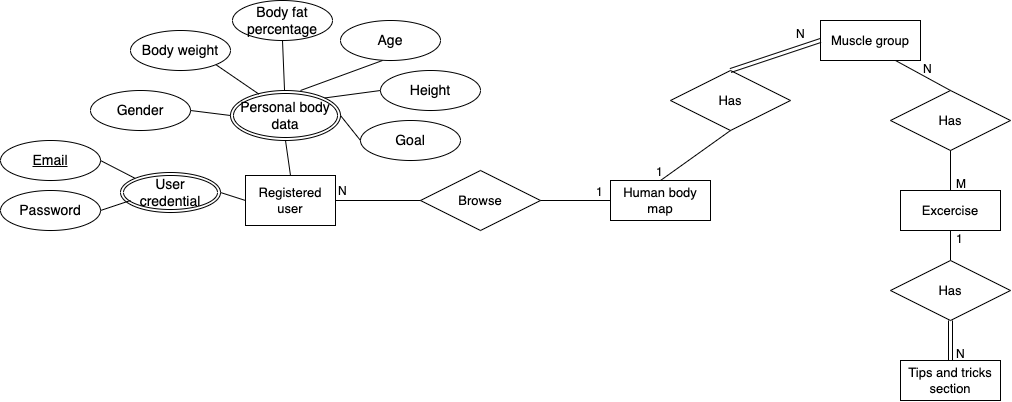

The diagram above was exported from draw.io. Its source (the exported page's mxGraphModel, read from the mxfile embedded in the PNG):
<mxGraphModel dx="2451" dy="-169" grid="1" gridSize="10" guides="1" tooltips="1" connect="1" arrows="1" fold="1" page="1" pageScale="1" pageWidth="1100" pageHeight="850" math="0" shadow="0" extFonts="Permanent Marker^https://fonts.googleapis.com/css?family=Permanent+Marker">
  <root>
    <mxCell id="0" />
    <mxCell id="1" parent="0" />
    <mxCell id="2O5h26AHGBX89Wbcw07T-7" value="Registered user" style="rounded=0;whiteSpace=wrap;html=1;fontSize=13;" parent="1" vertex="1">
      <mxGeometry x="-823" y="1255" width="90" height="50" as="geometry" />
    </mxCell>
    <mxCell id="2O5h26AHGBX89Wbcw07T-16" value="Personal body data" style="ellipse;shape=doubleEllipse;margin=3;whiteSpace=wrap;html=1;align=center;fontSize=14;" parent="1" vertex="1">
      <mxGeometry x="-838" y="1170" width="110" height="50" as="geometry" />
    </mxCell>
    <mxCell id="2O5h26AHGBX89Wbcw07T-17" value="Gender" style="ellipse;whiteSpace=wrap;html=1;align=center;fontSize=14;" parent="1" vertex="1">
      <mxGeometry x="-978" y="1170" width="100" height="40" as="geometry" />
    </mxCell>
    <mxCell id="2O5h26AHGBX89Wbcw07T-18" value="Body weight" style="ellipse;whiteSpace=wrap;html=1;align=center;fontSize=14;" parent="1" vertex="1">
      <mxGeometry x="-938" y="1110" width="100" height="40" as="geometry" />
    </mxCell>
    <mxCell id="2O5h26AHGBX89Wbcw07T-19" value="Body fat percentage" style="ellipse;whiteSpace=wrap;html=1;align=center;fontSize=14;" parent="1" vertex="1">
      <mxGeometry x="-836" y="1080" width="100" height="40" as="geometry" />
    </mxCell>
    <mxCell id="2O5h26AHGBX89Wbcw07T-20" value="Age" style="ellipse;whiteSpace=wrap;html=1;align=center;fontSize=14;" parent="1" vertex="1">
      <mxGeometry x="-728" y="1100" width="100" height="40" as="geometry" />
    </mxCell>
    <mxCell id="2O5h26AHGBX89Wbcw07T-21" value="Height" style="ellipse;whiteSpace=wrap;html=1;align=center;fontSize=14;" parent="1" vertex="1">
      <mxGeometry x="-688" y="1150" width="100" height="40" as="geometry" />
    </mxCell>
    <mxCell id="2O5h26AHGBX89Wbcw07T-22" value="Goal" style="ellipse;whiteSpace=wrap;html=1;align=center;fontSize=14;" parent="1" vertex="1">
      <mxGeometry x="-708" y="1200" width="100" height="40" as="geometry" />
    </mxCell>
    <mxCell id="2O5h26AHGBX89Wbcw07T-23" value="" style="endArrow=none;html=1;rounded=0;fontSize=14;exitX=1;exitY=0.5;exitDx=0;exitDy=0;entryX=0;entryY=0.5;entryDx=0;entryDy=0;" parent="1" source="2O5h26AHGBX89Wbcw07T-17" target="2O5h26AHGBX89Wbcw07T-16" edge="1">
      <mxGeometry width="50" height="50" relative="1" as="geometry">
        <mxPoint x="-748" y="1230" as="sourcePoint" />
        <mxPoint x="-698" y="1180" as="targetPoint" />
      </mxGeometry>
    </mxCell>
    <mxCell id="2O5h26AHGBX89Wbcw07T-24" value="" style="endArrow=none;html=1;rounded=0;fontSize=14;entryX=0.26;entryY=0.075;entryDx=0;entryDy=0;entryPerimeter=0;exitX=1;exitY=1;exitDx=0;exitDy=0;" parent="1" target="2O5h26AHGBX89Wbcw07T-16" edge="1" source="2O5h26AHGBX89Wbcw07T-18">
      <mxGeometry width="50" height="50" relative="1" as="geometry">
        <mxPoint x="-848" y="1140" as="sourcePoint" />
        <mxPoint x="-798" y="1132" as="targetPoint" />
      </mxGeometry>
    </mxCell>
    <mxCell id="2O5h26AHGBX89Wbcw07T-25" value="" style="endArrow=none;html=1;rounded=0;fontSize=14;exitX=0.5;exitY=1;exitDx=0;exitDy=0;" parent="1" source="2O5h26AHGBX89Wbcw07T-19" target="2O5h26AHGBX89Wbcw07T-16" edge="1">
      <mxGeometry width="50" height="50" relative="1" as="geometry">
        <mxPoint x="-840" y="1100" as="sourcePoint" />
        <mxPoint x="-788" y="1139" as="targetPoint" />
      </mxGeometry>
    </mxCell>
    <mxCell id="2O5h26AHGBX89Wbcw07T-26" value="" style="endArrow=none;html=1;rounded=0;fontSize=14;exitX=0.42;exitY=1;exitDx=0;exitDy=0;exitPerimeter=0;" parent="1" source="2O5h26AHGBX89Wbcw07T-20" edge="1">
      <mxGeometry width="50" height="50" relative="1" as="geometry">
        <mxPoint x="-792.6446609406726" y="1104.142135623731" as="sourcePoint" />
        <mxPoint x="-768" y="1170" as="targetPoint" />
      </mxGeometry>
    </mxCell>
    <mxCell id="2O5h26AHGBX89Wbcw07T-27" value="" style="endArrow=none;html=1;rounded=0;fontSize=14;exitX=0;exitY=0.5;exitDx=0;exitDy=0;entryX=1;entryY=0;entryDx=0;entryDy=0;" parent="1" source="2O5h26AHGBX89Wbcw07T-21" target="2O5h26AHGBX89Wbcw07T-16" edge="1">
      <mxGeometry width="50" height="50" relative="1" as="geometry">
        <mxPoint x="-716" y="1110" as="sourcePoint" />
        <mxPoint x="-758" y="1180" as="targetPoint" />
      </mxGeometry>
    </mxCell>
    <mxCell id="2O5h26AHGBX89Wbcw07T-28" value="" style="endArrow=none;html=1;rounded=0;fontSize=14;exitX=0;exitY=0.5;exitDx=0;exitDy=0;entryX=1;entryY=0.5;entryDx=0;entryDy=0;" parent="1" source="2O5h26AHGBX89Wbcw07T-22" target="2O5h26AHGBX89Wbcw07T-16" edge="1">
      <mxGeometry width="50" height="50" relative="1" as="geometry">
        <mxPoint x="-673.3553390593274" y="1154.142135623731" as="sourcePoint" />
        <mxPoint x="-732.6446609406726" y="1185.857864376269" as="targetPoint" />
      </mxGeometry>
    </mxCell>
    <mxCell id="2O5h26AHGBX89Wbcw07T-29" value="" style="endArrow=none;html=1;rounded=0;entryX=0.5;entryY=1;entryDx=0;entryDy=0;fontSize=13;exitX=0.5;exitY=0;exitDx=0;exitDy=0;" parent="1" source="2O5h26AHGBX89Wbcw07T-7" target="2O5h26AHGBX89Wbcw07T-16" edge="1">
      <mxGeometry width="50" height="50" relative="1" as="geometry">
        <mxPoint x="-728" y="1220" as="sourcePoint" />
        <mxPoint x="-760.5" y="1280" as="targetPoint" />
      </mxGeometry>
    </mxCell>
    <mxCell id="2O5h26AHGBX89Wbcw07T-30" value="Human body map" style="whiteSpace=wrap;html=1;align=center;fontSize=13;" parent="1" vertex="1">
      <mxGeometry x="-458" y="1260" width="100" height="40" as="geometry" />
    </mxCell>
    <mxCell id="2O5h26AHGBX89Wbcw07T-31" value="Browse" style="shape=rhombus;perimeter=rhombusPerimeter;whiteSpace=wrap;html=1;align=center;fontSize=13;" parent="1" vertex="1">
      <mxGeometry x="-648" y="1250" width="120" height="60" as="geometry" />
    </mxCell>
    <mxCell id="2O5h26AHGBX89Wbcw07T-35" value="" style="endArrow=none;html=1;rounded=0;fontSize=14;exitX=0;exitY=0.5;exitDx=0;exitDy=0;entryX=1;entryY=0.5;entryDx=0;entryDy=0;" parent="1" source="2O5h26AHGBX89Wbcw07T-31" target="2O5h26AHGBX89Wbcw07T-7" edge="1">
      <mxGeometry width="50" height="50" relative="1" as="geometry">
        <mxPoint x="-648" y="1200" as="sourcePoint" />
        <mxPoint x="-688" y="1250" as="targetPoint" />
      </mxGeometry>
    </mxCell>
    <mxCell id="2O5h26AHGBX89Wbcw07T-36" value="" style="endArrow=none;html=1;rounded=0;fontSize=14;exitX=0;exitY=0.5;exitDx=0;exitDy=0;entryX=1;entryY=0.5;entryDx=0;entryDy=0;" parent="1" source="2O5h26AHGBX89Wbcw07T-30" target="2O5h26AHGBX89Wbcw07T-31" edge="1">
      <mxGeometry width="50" height="50" relative="1" as="geometry">
        <mxPoint x="-638" y="1290" as="sourcePoint" />
        <mxPoint x="-718" y="1265" as="targetPoint" />
      </mxGeometry>
    </mxCell>
    <mxCell id="2O5h26AHGBX89Wbcw07T-37" value="Has" style="shape=rhombus;perimeter=rhombusPerimeter;whiteSpace=wrap;html=1;align=center;fontSize=13;" parent="1" vertex="1">
      <mxGeometry x="-398" y="1150" width="120" height="60" as="geometry" />
    </mxCell>
    <mxCell id="2O5h26AHGBX89Wbcw07T-38" value="" style="endArrow=none;html=1;rounded=0;fontSize=14;exitX=0.5;exitY=0;exitDx=0;exitDy=0;entryX=0.5;entryY=1;entryDx=0;entryDy=0;" parent="1" source="2O5h26AHGBX89Wbcw07T-30" target="2O5h26AHGBX89Wbcw07T-37" edge="1">
      <mxGeometry width="50" height="50" relative="1" as="geometry">
        <mxPoint x="-448" y="1290" as="sourcePoint" />
        <mxPoint x="-518" y="1290" as="targetPoint" />
      </mxGeometry>
    </mxCell>
    <mxCell id="2O5h26AHGBX89Wbcw07T-39" value="Muscle group" style="whiteSpace=wrap;html=1;align=center;fontSize=13;" parent="1" vertex="1">
      <mxGeometry x="-248" y="1100" width="100" height="40" as="geometry" />
    </mxCell>
    <mxCell id="2O5h26AHGBX89Wbcw07T-41" value="Has" style="shape=rhombus;perimeter=rhombusPerimeter;whiteSpace=wrap;html=1;align=center;fontSize=13;" parent="1" vertex="1">
      <mxGeometry x="-178" y="1170" width="120" height="60" as="geometry" />
    </mxCell>
    <mxCell id="2O5h26AHGBX89Wbcw07T-42" value="" style="endArrow=none;html=1;rounded=0;fontSize=14;exitX=0.75;exitY=1;exitDx=0;exitDy=0;entryX=0.5;entryY=0;entryDx=0;entryDy=0;" parent="1" source="2O5h26AHGBX89Wbcw07T-39" target="2O5h26AHGBX89Wbcw07T-41" edge="1">
      <mxGeometry width="50" height="50" relative="1" as="geometry">
        <mxPoint x="-328" y="1160" as="sourcePoint" />
        <mxPoint x="-238" y="1130" as="targetPoint" />
      </mxGeometry>
    </mxCell>
    <mxCell id="2O5h26AHGBX89Wbcw07T-43" value="Excercise" style="whiteSpace=wrap;html=1;align=center;fontSize=13;" parent="1" vertex="1">
      <mxGeometry x="-168" y="1270" width="100" height="40" as="geometry" />
    </mxCell>
    <mxCell id="2O5h26AHGBX89Wbcw07T-44" value="" style="endArrow=none;html=1;rounded=0;fontSize=14;exitX=0.5;exitY=1;exitDx=0;exitDy=0;entryX=0.5;entryY=0;entryDx=0;entryDy=0;" parent="1" source="2O5h26AHGBX89Wbcw07T-41" target="2O5h26AHGBX89Wbcw07T-43" edge="1">
      <mxGeometry width="50" height="50" relative="1" as="geometry">
        <mxPoint x="-163" y="1150" as="sourcePoint" />
        <mxPoint x="-108" y="1180" as="targetPoint" />
      </mxGeometry>
    </mxCell>
    <mxCell id="2O5h26AHGBX89Wbcw07T-45" value="Tips and tricks section" style="whiteSpace=wrap;html=1;align=center;fontSize=13;" parent="1" vertex="1">
      <mxGeometry x="-168" y="1440" width="100" height="40" as="geometry" />
    </mxCell>
    <mxCell id="2O5h26AHGBX89Wbcw07T-46" value="" style="endArrow=none;html=1;rounded=0;fontSize=14;exitX=0.5;exitY=1;exitDx=0;exitDy=0;" parent="1" source="2O5h26AHGBX89Wbcw07T-43" edge="1">
      <mxGeometry width="50" height="50" relative="1" as="geometry">
        <mxPoint x="-108" y="1240" as="sourcePoint" />
        <mxPoint x="-118" y="1340" as="targetPoint" />
      </mxGeometry>
    </mxCell>
    <mxCell id="2O5h26AHGBX89Wbcw07T-47" value="Has" style="shape=rhombus;perimeter=rhombusPerimeter;whiteSpace=wrap;html=1;align=center;fontSize=13;" parent="1" vertex="1">
      <mxGeometry x="-178" y="1340" width="120" height="60" as="geometry" />
    </mxCell>
    <mxCell id="2O5h26AHGBX89Wbcw07T-49" value="1" style="text;strokeColor=none;fillColor=none;spacingLeft=4;spacingRight=4;overflow=hidden;rotatable=0;points=[[0,0.5],[1,0.5]];portConstraint=eastwest;fontSize=12;" parent="1" vertex="1">
      <mxGeometry x="-478" y="1258" width="20" height="30" as="geometry" />
    </mxCell>
    <mxCell id="2O5h26AHGBX89Wbcw07T-50" value="N" style="text;strokeColor=none;fillColor=none;spacingLeft=4;spacingRight=4;overflow=hidden;rotatable=0;points=[[0,0.5],[1,0.5]];portConstraint=eastwest;fontSize=12;" parent="1" vertex="1">
      <mxGeometry x="-736" y="1257" width="20" height="30" as="geometry" />
    </mxCell>
    <mxCell id="2O5h26AHGBX89Wbcw07T-54" value="" style="shape=link;html=1;rounded=0;fontSize=13;exitX=0.5;exitY=0;exitDx=0;exitDy=0;entryX=0;entryY=0.5;entryDx=0;entryDy=0;" parent="1" source="2O5h26AHGBX89Wbcw07T-37" target="2O5h26AHGBX89Wbcw07T-39" edge="1">
      <mxGeometry relative="1" as="geometry">
        <mxPoint x="-598" y="1230" as="sourcePoint" />
        <mxPoint x="-438" y="1230" as="targetPoint" />
      </mxGeometry>
    </mxCell>
    <mxCell id="2O5h26AHGBX89Wbcw07T-56" value="1" style="text;strokeColor=none;fillColor=none;spacingLeft=4;spacingRight=4;overflow=hidden;rotatable=0;points=[[0,0.5],[1,0.5]];portConstraint=eastwest;fontSize=12;" parent="1" vertex="1">
      <mxGeometry x="-418" y="1238" width="20" height="30" as="geometry" />
    </mxCell>
    <mxCell id="2O5h26AHGBX89Wbcw07T-58" value="N" style="text;strokeColor=none;fillColor=none;spacingLeft=4;spacingRight=4;overflow=hidden;rotatable=0;points=[[0,0.5],[1,0.5]];portConstraint=eastwest;fontSize=12;" parent="1" vertex="1">
      <mxGeometry x="-278" y="1100" width="20" height="30" as="geometry" />
    </mxCell>
    <mxCell id="2O5h26AHGBX89Wbcw07T-59" value="M" style="text;strokeColor=none;fillColor=none;spacingLeft=4;spacingRight=4;overflow=hidden;rotatable=0;points=[[0,0.5],[1,0.5]];portConstraint=eastwest;fontSize=12;" parent="1" vertex="1">
      <mxGeometry x="-118" y="1250" width="20" height="30" as="geometry" />
    </mxCell>
    <mxCell id="2O5h26AHGBX89Wbcw07T-60" value="N" style="text;strokeColor=none;fillColor=none;spacingLeft=4;spacingRight=4;overflow=hidden;rotatable=0;points=[[0,0.5],[1,0.5]];portConstraint=eastwest;fontSize=12;" parent="1" vertex="1">
      <mxGeometry x="-151" y="1135" width="20" height="30" as="geometry" />
    </mxCell>
    <mxCell id="2O5h26AHGBX89Wbcw07T-61" value="" style="shape=link;html=1;rounded=0;fontSize=13;exitX=0.5;exitY=0;exitDx=0;exitDy=0;entryX=0.5;entryY=1;entryDx=0;entryDy=0;" parent="1" source="2O5h26AHGBX89Wbcw07T-45" target="2O5h26AHGBX89Wbcw07T-47" edge="1">
      <mxGeometry relative="1" as="geometry">
        <mxPoint x="-328" y="1420" as="sourcePoint" />
        <mxPoint x="-238" y="1390" as="targetPoint" />
      </mxGeometry>
    </mxCell>
    <mxCell id="2O5h26AHGBX89Wbcw07T-62" value="1" style="text;strokeColor=none;fillColor=none;spacingLeft=4;spacingRight=4;overflow=hidden;rotatable=0;points=[[0,0.5],[1,0.5]];portConstraint=eastwest;fontSize=12;" parent="1" vertex="1">
      <mxGeometry x="-118" y="1305" width="20" height="30" as="geometry" />
    </mxCell>
    <mxCell id="2O5h26AHGBX89Wbcw07T-63" value="N" style="text;strokeColor=none;fillColor=none;spacingLeft=4;spacingRight=4;overflow=hidden;rotatable=0;points=[[0,0.5],[1,0.5]];portConstraint=eastwest;fontSize=12;" parent="1" vertex="1">
      <mxGeometry x="-118" y="1420" width="20" height="30" as="geometry" />
    </mxCell>
    <mxCell id="3uXicvsZeRcm0nFDGzk6-1" value="&lt;u&gt;Email&lt;/u&gt;" style="ellipse;whiteSpace=wrap;html=1;align=center;fontSize=14;" vertex="1" parent="1">
      <mxGeometry x="-1068" y="1220" width="100" height="40" as="geometry" />
    </mxCell>
    <mxCell id="3uXicvsZeRcm0nFDGzk6-2" value="User credential" style="ellipse;shape=doubleEllipse;margin=3;whiteSpace=wrap;html=1;align=center;fontSize=14;" vertex="1" parent="1">
      <mxGeometry x="-948" y="1252" width="100" height="40" as="geometry" />
    </mxCell>
    <mxCell id="3uXicvsZeRcm0nFDGzk6-3" value="Password" style="ellipse;whiteSpace=wrap;html=1;align=center;fontSize=14;" vertex="1" parent="1">
      <mxGeometry x="-1068" y="1270" width="100" height="40" as="geometry" />
    </mxCell>
    <mxCell id="3uXicvsZeRcm0nFDGzk6-4" value="" style="endArrow=none;html=1;rounded=0;fontSize=14;exitX=1;exitY=0.5;exitDx=0;exitDy=0;entryX=0;entryY=0;entryDx=0;entryDy=0;" edge="1" parent="1" source="3uXicvsZeRcm0nFDGzk6-1" target="3uXicvsZeRcm0nFDGzk6-2">
      <mxGeometry width="50" height="50" relative="1" as="geometry">
        <mxPoint x="-878" y="1170" as="sourcePoint" />
        <mxPoint x="-818" y="1200" as="targetPoint" />
      </mxGeometry>
    </mxCell>
    <mxCell id="3uXicvsZeRcm0nFDGzk6-5" value="" style="endArrow=none;html=1;rounded=0;fontSize=14;exitX=1;exitY=0.5;exitDx=0;exitDy=0;" edge="1" parent="1" source="3uXicvsZeRcm0nFDGzk6-3">
      <mxGeometry width="50" height="50" relative="1" as="geometry">
        <mxPoint x="-958" y="1250" as="sourcePoint" />
        <mxPoint x="-938" y="1280" as="targetPoint" />
      </mxGeometry>
    </mxCell>
    <mxCell id="3uXicvsZeRcm0nFDGzk6-6" value="" style="endArrow=none;html=1;rounded=0;fontSize=14;exitX=1;exitY=0.5;exitDx=0;exitDy=0;entryX=0;entryY=0.5;entryDx=0;entryDy=0;" edge="1" parent="1" source="3uXicvsZeRcm0nFDGzk6-2" target="2O5h26AHGBX89Wbcw07T-7">
      <mxGeometry width="50" height="50" relative="1" as="geometry">
        <mxPoint x="-958" y="1250" as="sourcePoint" />
        <mxPoint x="-923.3553390593274" y="1267.857864376269" as="targetPoint" />
      </mxGeometry>
    </mxCell>
  </root>
</mxGraphModel>